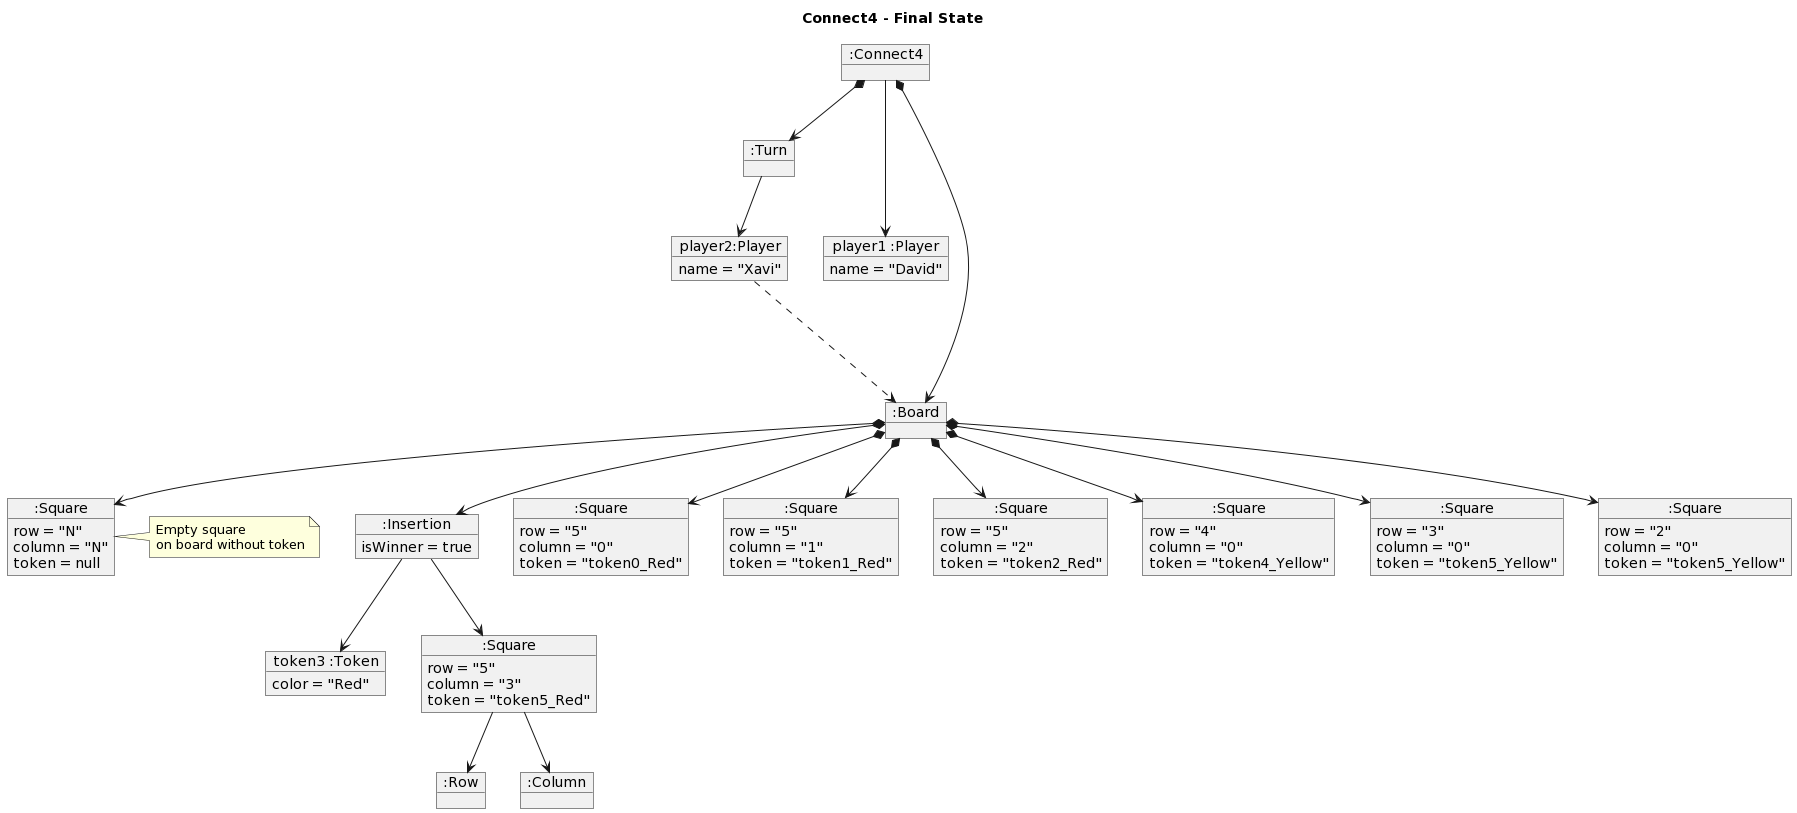

The diagram above was rendered by PlantUML. Its source (embedded in the PNG):
@startuml
title: Connect4 - Final State

object ":Connect4" as connect4
object ":Turn" as turn
object "player1 :Player" as player1{
  name = "David"
}
object "player2:Player" as player2{
  name = "Xavi"
}
object ":Board" as board
object ":Insertion" as insertion{
  isWinner = true
}
object ":Square" as square{
  row = "N"
  column = "N"
  token = null
}
note right
Empty square
on board without token
end note
object ":Square" as square1{
  row = "5"
  column = "0"
  token = "token0_Red"
}
object ":Square" as square2{
  row = "5"
  column = "1"
  token = "token1_Red"
}
object ":Square" as square3{
  row = "5"
  column = "2"
  token = "token2_Red"
}
object ":Square" as square4{
  row = "4"
  column = "0"
  token = "token4_Yellow"
}
object ":Square" as square5{
  row = "3"
  column = "0"
  token = "token5_Yellow"
}
object ":Square" as square6{
  row = "2"
  column = "0"
  token = "token5_Yellow"
}
object "token3 :Token" as token{
  color = "Red"
}
object ":Square" as square7{
  row = "5"
  column = "3"
  token = "token5_Red"
}
object ":Row" as row
object ":Column" as column

connect4 *-->turn
connect4 *-->board
connect4 --->player1

turn --> player2

player2 .--> board

board *--> insertion
board *--> square
board *--> square1
board *--> square2
board *--> square3
board *--> square4
board *--> square5
board *--> square6

insertion --> token
insertion --> square7

square7 --> row
square7 --> column
@enduml